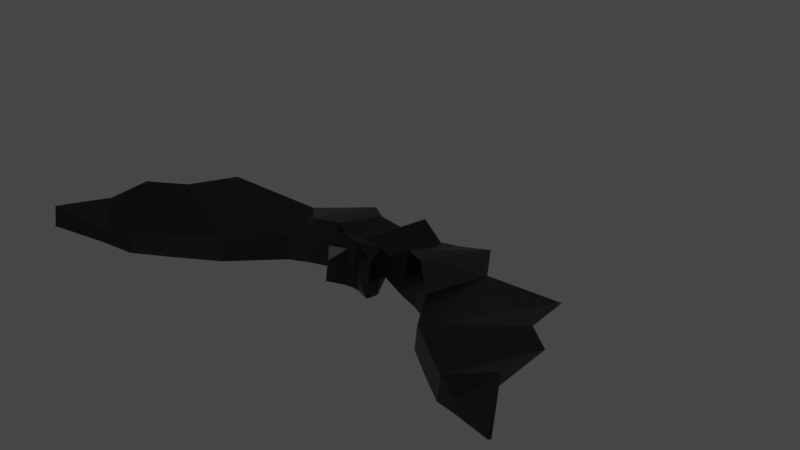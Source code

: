 # Source: bat.blend  (saved by Blender 3.2.14; exported with 4.5.12 LTS)
import bpy
from mathutils import Matrix  # noqa: F401  (used for matrix-valued properties, if any)

bpy.ops.wm.read_factory_settings(use_empty=True)
scene = bpy.context.scene
scene.name = 'Scene'

# ---- collections
col_collection = bpy.data.collections.new('Collection'); scene.collection.children.link(col_collection)

# ---- materials (node trees are filled in below, after node groups)
mat_bat = bpy.data.materials.new('Bat')
mat_bat.use_transparent_shadow = False

# ---- material node trees
mat_bat.use_nodes = True; mat_bat.node_tree.nodes.clear()
_N = mat_bat.node_tree.nodes; _L = mat_bat.node_tree.links
n0 = _N.new('ShaderNodeBsdfPrincipled'); n0.name = 'Principled BSDF'; n0.location = (10, 300)
n0.distribution = 'GGX'
n0.subsurface_method = 'RANDOM_WALK_SKIN'
n0.inputs[0].default_value = (0.0, 0.0, 0.0, 1.0)
n0.inputs[2].default_value = 0.3567
n0.inputs[3].default_value = 1.45
n0.inputs[27].default_value = (0.0, 0.0, 0.0, 1.0)
n0.inputs[28].default_value = 1.0
n1 = _N.new('ShaderNodeOutputMaterial'); n1.name = 'Material Output'; n1.location = (300, 300)
_L.new(n0.outputs[0], n1.inputs[0])
n1.is_active_output = True

# ---- world
world_world = bpy.data.worlds.new('World'); scene.world = world_world
world_world.use_nodes = True; world_world.node_tree.nodes.clear()
_N = world_world.node_tree.nodes; _L = world_world.node_tree.links
n0 = _N.new('ShaderNodeOutputWorld'); n0.name = 'World Output'; n0.location = (300, 300)
n1 = _N.new('ShaderNodeBackground'); n1.name = 'Background'; n1.location = (10, 300)
n1.inputs[0].default_value = (0.05088, 0.05088, 0.05088, 1.0)
_L.new(n1.outputs[0], n0.inputs[0])
n0.is_active_output = True
world_world.color = (0.05088, 0.05088, 0.05088)
world_world.use_sun_shadow = False
world_world.sun_shadow_jitter_overblur = 0.0

# ---- meshes
me_cube_001 = bpy.data.meshes.new('Cube.001')
me_cube_001.from_pydata([(-0.01328, 0.003539, -0.02312), (-0.01209, 0.0054, 0.01933), (-0.01328, -0.006829, -0.02312), (-0.01209, -0.005887, 0.01933), (0.0, -0.01268, 0.025), (0.0, -0.01268, -0.025), (0.0, 0.01219, 0.025), (0.0, 0.01219, -0.025), (-0.01391, 0.01219, 0.02655), (-0.01391, -0.01268, 0.02655), (0.0, -0.01268, 0.02966), (0.0, 0.01219, 0.02966), (-0.01029, 0.0005532, 0.0383), (-0.01029, -0.002366, 0.0383), (-0.009572, -0.002366, 0.03817), (-0.009572, 0.0005532, 0.03817), (-0.01367, 0.006776, 0.03466), (-0.004942, 0.006776, 0.0306), (-0.004942, -0.01268, 0.0306), (-0.01367, -0.01268, 0.03466), (-0.02707, 0.005814, -0.0226), (-0.02294, 0.01219, 0.01787), (-0.02707, -0.004554, -0.0226), (-0.02294, -0.01268, 0.01787), (-0.03907, 0.005814, -0.03154), (-0.03494, 0.01219, 0.02318), (-0.03907, -0.004554, -0.03154), (-0.03494, -0.01268, 0.02318), (-0.05827, 0.005814, -0.001284), (-0.04537, -0.0001468, 0.02966), (-0.04603, 0.0004416, 0.01671), (-0.04537, -0.01268, 0.02966), (-0.1069, 0.01219, 0.01042), (-0.06369, -0.0001468, 0.05934), (-0.09465, -0.0006949, 0.02841), (-0.06369, -0.01268, 0.05934), (-0.1118, 0.01219, 0.04215), (-0.08246, -0.0001467, 0.07537), (-0.09956, -0.0006949, 0.06014), (-0.08246, -0.01268, 0.07537), (-0.1278, 0.01219, 0.05738), (-0.09964, -0.0001467, 0.08925), (-0.1155, -0.0006949, 0.07538), (-0.09964, -0.01268, 0.08925), (-0.1382, 0.005065, 0.1069), (-0.1372, 0.005065, 0.108), (-0.1382, -0.005551, 0.1069), (-0.1372, -0.005551, 0.108), (-0.1154, -0.009521, 0.08872), (-0.1239, 0.009034, 0.0829), (-0.1124, -0.009521, 0.09599), (-0.1124, -0.003302, 0.09599), (-0.01274, -0.00977, -0.03091), (-0.01274, -0.005281, -0.03106), (-0.01163, -0.009787, -0.03144), (-0.01163, -0.005297, -0.03159), (0.01328, 0.003539, -0.02312), (0.01209, 0.0054, 0.01933), (0.01328, -0.006829, -0.02312), (0.01209, -0.005887, 0.01933), (0.01391, 0.01219, 0.02655), (0.01391, -0.01268, 0.02655), (0.01029, 0.0005532, 0.0383), (0.01029, -0.002366, 0.0383), (0.009572, -0.002366, 0.03817), (0.009572, 0.0005532, 0.03817), (0.01367, 0.006776, 0.03466), (0.004942, 0.006776, 0.0306), (0.004942, -0.01268, 0.0306), (0.01367, -0.01268, 0.03466), (0.02707, 0.005814, -0.0226), (0.02294, 0.01219, 0.01787), (0.02707, -0.004554, -0.0226), (0.02294, -0.01268, 0.01787), (0.03907, 0.005814, -0.03154), (0.03494, 0.01219, 0.02318), (0.03907, -0.004554, -0.03154), (0.03494, -0.01268, 0.02318), (0.05827, 0.005814, -0.001284), (0.04537, -0.0001468, 0.02966), (0.04603, 0.0004416, 0.01671), (0.04537, -0.01268, 0.02966), (0.1069, 0.01219, 0.01042), (0.06369, -0.0001468, 0.05934), (0.09465, -0.0006949, 0.02841), (0.06369, -0.01268, 0.05934), (0.1118, 0.01219, 0.04215), (0.08246, -0.0001467, 0.07537), (0.09956, -0.0006949, 0.06014), (0.08246, -0.01268, 0.07537), (0.1278, 0.01219, 0.05738), (0.09964, -0.0001467, 0.08925), (0.1155, -0.0006949, 0.07538), (0.09964, -0.01268, 0.08925), (0.1382, 0.005065, 0.1069), (0.1372, 0.005065, 0.108), (0.1382, -0.005551, 0.1069), (0.1372, -0.005551, 0.108), (0.1154, -0.009521, 0.08872), (0.1239, 0.009034, 0.0829), (0.1124, -0.009521, 0.09599), (0.1124, -0.003302, 0.09599), (0.01274, -0.00977, -0.03091), (0.01274, -0.005281, -0.03106), (0.01163, -0.009787, -0.03144), (0.01163, -0.005297, -0.03159)], [], [(2, 3, 23, 22), (7, 6, 4, 5), (3, 2, 5, 4), (2, 0, 53, 52), (0, 1, 6, 7), (3, 4, 10, 9), (17, 16, 12, 15), (4, 6, 11, 10), (1, 3, 9, 8), (6, 1, 8, 11), (12, 13, 14, 15), (18, 17, 15, 14), (19, 18, 14, 13), (16, 19, 13, 12), (8, 9, 19, 16), (9, 10, 18, 19), (10, 11, 17, 18), (11, 8, 16, 17), (23, 21, 25, 27), (1, 0, 20, 21), (3, 1, 21, 23), (0, 2, 22, 20), (26, 27, 31, 30), (20, 22, 26, 24), (22, 23, 27, 26), (21, 20, 24, 25), (31, 29, 33, 35), (25, 24, 28, 29), (27, 25, 29, 31), (24, 26, 30, 28), (34, 35, 39, 38), (28, 30, 34, 32), (30, 31, 35, 34), (29, 28, 32, 33), (39, 37, 41, 43), (33, 32, 36, 37), (35, 33, 37, 39), (32, 34, 38, 36), (49, 48, 46, 44), (36, 38, 42, 40), (38, 39, 43, 42), (37, 36, 40, 41), (44, 46, 47, 45), (48, 50, 47, 46), (51, 49, 44, 45), (50, 51, 45, 47), (43, 41, 51, 50), (41, 40, 49, 51), (42, 43, 50, 48), (40, 42, 48, 49), (52, 53, 55, 54), (0, 7, 55, 53), (5, 2, 52, 54), (7, 5, 54, 55), (58, 72, 73, 59), (59, 4, 5, 58), (58, 102, 103, 56), (56, 7, 6, 57), (59, 61, 10, 4), (67, 65, 62, 66), (57, 60, 61, 59), (6, 11, 60, 57), (62, 65, 64, 63), (68, 64, 65, 67), (69, 63, 64, 68), (66, 62, 63, 69), (60, 66, 69, 61), (61, 69, 68, 10), (10, 68, 67, 11), (11, 67, 66, 60), (73, 77, 75, 71), (57, 71, 70, 56), (59, 73, 71, 57), (56, 70, 72, 58), (76, 80, 81, 77), (70, 74, 76, 72), (72, 76, 77, 73), (71, 75, 74, 70), (81, 85, 83, 79), (75, 79, 78, 74), (77, 81, 79, 75), (74, 78, 80, 76), (84, 88, 89, 85), (78, 82, 84, 80), (80, 84, 85, 81), (79, 83, 82, 78), (89, 93, 91, 87), (83, 87, 86, 82), (85, 89, 87, 83), (82, 86, 88, 84), (99, 94, 96, 98), (86, 90, 92, 88), (88, 92, 93, 89), (87, 91, 90, 86), (94, 95, 97, 96), (98, 96, 97, 100), (101, 95, 94, 99), (100, 97, 95, 101), (93, 100, 101, 91), (91, 101, 99, 90), (92, 98, 100, 93), (90, 99, 98, 92), (102, 104, 105, 103), (56, 103, 105, 7), (5, 104, 102, 58), (7, 105, 104, 5)])
_uv = me_cube_001.uv_layers.new(name='UVMap')
_uv.uv.foreach_set('vector', [0.375, 0.25, 0.625, 0.25, 0.625, 0.25, 0.375, 0.25, 0.375, 0.0, 0.625, 0.0, 0.625, 0.25, 0.375, 0.25, 0.625, 0.25, 0.375, 0.25, 0.375, 0.25, 0.625, 0.25, 0.375, 0.25, 0.375, 0.0, 0.375, 0.0, 0.375, 0.25, 0.375, 0.0, 0.625, 0.0, 0.625, 0.0, 0.375, 0.0, 0.625, 0.25, 0.625, 0.25, 0.625, 0.25, 0.625, 0.25, 0.625, 0.0, 0.625, 0.0, 0.625, 0.0, 0.625, 0.0, 0.625, 0.25, 0.625, 0.0, 0.625, 0.0, 0.625, 0.25, 0.625, 0.0, 0.625, 0.25, 0.625, 0.25, 0.625, 0.0, 0.625, 0.0, 0.625, 0.0, 0.625, 0.0, 0.625, 0.0, 0.625, 0.0, 0.625, 0.25, 0.625, 0.25, 0.625, 0.0, 0.625, 0.25, 0.625, 0.0, 0.625, 0.0, 0.625, 0.25, 0.625, 0.25, 0.625, 0.25, 0.625, 0.25, 0.625, 0.25, 0.625, 0.0, 0.625, 0.25, 0.625, 0.25, 0.625, 0.0, 0.625, 0.0, 0.625, 0.25, 0.625, 0.25, 0.625, 0.0, 0.625, 0.25, 0.625, 0.25, 0.625, 0.25, 0.625, 0.25, 0.625, 0.25, 0.625, 0.0, 0.625, 0.0, 0.625, 0.25, 0.625, 0.0, 0.625, 0.0, 0.625, 0.0, 0.625, 0.0, 0.625, 0.25, 0.625, 0.0, 0.625, 0.0, 0.625, 0.25, 0.625, 0.0, 0.375, 0.0, 0.375, 0.0, 0.625, 0.0, 0.625, 0.25, 0.625, 0.0, 0.625, 0.0, 0.625, 0.25, 0.375, 0.0, 0.375, 0.25, 0.375, 0.25, 0.375, 0.0, 0.375, 0.25, 0.625, 0.25, 0.625, 0.25, 0.375, 0.25, 0.375, 0.0, 0.375, 0.25, 0.375, 0.25, 0.375, 0.0, 0.375, 0.25, 0.625, 0.25, 0.625, 0.25, 0.375, 0.25, 0.625, 0.0, 0.375, 0.0, 0.375, 0.0, 0.625, 0.0, 0.625, 0.25, 0.625, 0.0, 0.625, 0.0, 0.625, 0.25, 0.625, 0.0, 0.375, 0.0, 0.375, 0.0, 0.625, 0.0, 0.625, 0.25, 0.625, 0.0, 0.625, 0.0, 0.625, 0.25, 0.375, 0.0, 0.375, 0.25, 0.375, 0.25, 0.375, 0.0, 0.375, 0.25, 0.625, 0.25, 0.625, 0.25, 0.375, 0.25, 0.375, 0.0, 0.375, 0.25, 0.375, 0.25, 0.375, 0.0, 0.375, 0.25, 0.625, 0.25, 0.625, 0.25, 0.375, 0.25, 0.625, 0.0, 0.375, 0.0, 0.375, 0.0, 0.625, 0.0, 0.625, 0.25, 0.625, 0.0, 0.625, 0.0, 0.625, 0.25, 0.625, 0.0, 0.375, 0.0, 0.375, 0.0, 0.625, 0.0, 0.625, 0.25, 0.625, 0.0, 0.625, 0.0, 0.625, 0.25, 0.375, 0.0, 0.375, 0.25, 0.375, 0.25, 0.375, 0.0, 0.375, 0.0, 0.375, 0.25, 0.375, 0.25, 0.375, 0.0, 0.375, 0.0, 0.375, 0.25, 0.375, 0.25, 0.375, 0.0, 0.375, 0.25, 0.625, 0.25, 0.625, 0.25, 0.375, 0.25, 0.625, 0.0, 0.375, 0.0, 0.375, 0.0, 0.625, 0.0, 0.375, 0.0, 0.375, 0.25, 0.625, 0.25, 0.625, 0.0, 0.375, 0.25, 0.625, 0.25, 0.625, 0.25, 0.375, 0.25, 0.625, 0.0, 0.375, 0.0, 0.375, 0.0, 0.625, 0.0, 0.625, 0.25, 0.625, 0.0, 0.625, 0.0, 0.625, 0.25, 0.625, 0.25, 0.625, 0.0, 0.625, 0.0, 0.625, 0.25, 0.625, 0.0, 0.375, 0.0, 0.375, 0.0, 0.625, 0.0, 0.375, 0.25, 0.625, 0.25, 0.625, 0.25, 0.375, 0.25, 0.375, 0.0, 0.375, 0.25, 0.375, 0.25, 0.375, 0.0, 0.375, 0.25, 0.375, 0.0, 0.375, 0.0, 0.375, 0.25, 0.375, 0.0, 0.375, 0.0, 0.375, 0.0, 0.375, 0.0, 0.375, 0.25, 0.375, 0.25, 0.375, 0.25, 0.375, 0.25, 0.375, 0.0, 0.375, 0.25, 0.375, 0.25, 0.375, 0.0, 0.375, 0.25, 0.375, 0.25, 0.625, 0.25, 0.625, 0.25, 0.625, 0.25, 0.625, 0.25, 0.375, 0.25, 0.375, 0.25, 0.375, 0.25, 0.375, 0.25, 0.375, 0.0, 0.375, 0.0, 0.375, 0.0, 0.375, 0.0, 0.625, 0.0, 0.625, 0.0, 0.625, 0.25, 0.625, 0.25, 0.625, 0.25, 0.625, 0.25, 0.625, 0.0, 0.625, 0.0, 0.625, 0.0, 0.625, 0.0, 0.625, 0.0, 0.625, 0.0, 0.625, 0.25, 0.625, 0.25, 0.625, 0.0, 0.625, 0.0, 0.625, 0.0, 0.625, 0.0, 0.625, 0.0, 0.625, 0.0, 0.625, 0.25, 0.625, 0.25, 0.625, 0.25, 0.625, 0.25, 0.625, 0.0, 0.625, 0.0, 0.625, 0.25, 0.625, 0.25, 0.625, 0.25, 0.625, 0.25, 0.625, 0.0, 0.625, 0.0, 0.625, 0.25, 0.625, 0.25, 0.625, 0.0, 0.625, 0.0, 0.625, 0.25, 0.625, 0.25, 0.625, 0.25, 0.625, 0.25, 0.625, 0.25, 0.625, 0.25, 0.625, 0.25, 0.625, 0.25, 0.625, 0.0, 0.625, 0.0, 0.625, 0.0, 0.625, 0.0, 0.625, 0.0, 0.625, 0.0, 0.625, 0.25, 0.625, 0.25, 0.625, 0.0, 0.625, 0.0, 0.625, 0.0, 0.625, 0.0, 0.375, 0.0, 0.375, 0.0, 0.625, 0.25, 0.625, 0.25, 0.625, 0.0, 0.625, 0.0, 0.375, 0.0, 0.375, 0.0, 0.375, 0.25, 0.375, 0.25, 0.375, 0.25, 0.375, 0.25, 0.625, 0.25, 0.625, 0.25, 0.375, 0.0, 0.375, 0.0, 0.375, 0.25, 0.375, 0.25, 0.375, 0.25, 0.375, 0.25, 0.625, 0.25, 0.625, 0.25, 0.625, 0.0, 0.625, 0.0, 0.375, 0.0, 0.375, 0.0, 0.625, 0.25, 0.625, 0.25, 0.625, 0.0, 0.625, 0.0, 0.625, 0.0, 0.625, 0.0, 0.375, 0.0, 0.375, 0.0, 0.625, 0.25, 0.625, 0.25, 0.625, 0.0, 0.625, 0.0, 0.375, 0.0, 0.375, 0.0, 0.375, 0.25, 0.375, 0.25, 0.375, 0.25, 0.375, 0.25, 0.625, 0.25, 0.625, 0.25, 0.375, 0.0, 0.375, 0.0, 0.375, 0.25, 0.375, 0.25, 0.375, 0.25, 0.375, 0.25, 0.625, 0.25, 0.625, 0.25, 0.625, 0.0, 0.625, 0.0, 0.375, 0.0, 0.375, 0.0, 0.625, 0.25, 0.625, 0.25, 0.625, 0.0, 0.625, 0.0, 0.625, 0.0, 0.625, 0.0, 0.375, 0.0, 0.375, 0.0, 0.625, 0.25, 0.625, 0.25, 0.625, 0.0, 0.625, 0.0, 0.375, 0.0, 0.375, 0.0, 0.375, 0.25, 0.375, 0.25, 0.375, 0.0, 0.375, 0.0, 0.375, 0.25, 0.375, 0.25, 0.375, 0.0, 0.375, 0.0, 0.375, 0.25, 0.375, 0.25, 0.375, 0.25, 0.375, 0.25, 0.625, 0.25, 0.625, 0.25, 0.625, 0.0, 0.625, 0.0, 0.375, 0.0, 0.375, 0.0, 0.375, 0.0, 0.625, 0.0, 0.625, 0.25, 0.375, 0.25, 0.375, 0.25, 0.375, 0.25, 0.625, 0.25, 0.625, 0.25, 0.625, 0.0, 0.625, 0.0, 0.375, 0.0, 0.375, 0.0, 0.625, 0.25, 0.625, 0.25, 0.625, 0.0, 0.625, 0.0, 0.625, 0.25, 0.625, 0.25, 0.625, 0.0, 0.625, 0.0, 0.625, 0.0, 0.625, 0.0, 0.375, 0.0, 0.375, 0.0, 0.375, 0.25, 0.375, 0.25, 0.625, 0.25, 0.625, 0.25, 0.375, 0.0, 0.375, 0.0, 0.375, 0.25, 0.375, 0.25, 0.375, 0.25, 0.375, 0.25, 0.375, 0.0, 0.375, 0.0, 0.375, 0.0, 0.375, 0.0, 0.375, 0.0, 0.375, 0.0, 0.375, 0.25, 0.375, 0.25, 0.375, 0.25, 0.375, 0.25, 0.375, 0.0, 0.375, 0.0, 0.375, 0.25, 0.375, 0.25])
me_cube_001.materials.append(mat_bat)
me_cube_001.update()
arm_armature = bpy.data.armatures.new('Armature')  # bones are not reproduced

# ---- objects
ob_reference = bpy.data.objects.new('Reference', None)
ob_bat = bpy.data.objects.new('Bat', me_cube_001)
ob_armature = bpy.data.objects.new('Armature', arm_armature)

# ---- transforms, parenting, visibility, modifiers, constraints
ob_reference.location = (-0.00479, -1.42e-07, 0.05536)
ob_reference.rotation_euler = (1.571, -0.3024, 3.142)
ob_reference.scale = (0.06382, 0.06382, 0.06382)
ob_reference.empty_display_type = 'IMAGE'
ob_reference.empty_display_size = 5.0
ob_bat.parent = ob_armature
ob_bat.matrix_parent_inverse = Matrix(((1.0, -0.0, 0.0, -0.0), (-0.0, 1.0, -0.0, 0.0), (0.0, -0.0, 1.0, 0.01974), (-0.0, 0.0, -0.0, 1.0)))
ob_bat.location = (0.0, 0.0, 0.0)
ob_bat.rotation_euler = (0.7854, -0.0, 0.0)
_vg = ob_bat.vertex_groups.new(name='Root')
for _i, _w in zip([0, 1, 2, 3, 4, 5, 6, 7, 8, 9, 10, 11, 12, 13, 14, 15, 16, 17, 18, 19, 20, 21, 22, 23, 24, 25, 26, 27, 28, 29, 31, 32, 33, 34, 35, 36, 37, 38, 39, 40, 41, 42, 43, 44, 45, 46, 47, 48, 49, 50, 51, 52, 53, 54, 55, 56, 57, 58, 59, 60, 61, 62, 63, 64, 65, 66, 67, 68, 69, 70, 71, 72, 73, 74, 75, 76, 77, 78, 79, 81, 82, 83, 84, 85, 86, 87, 88, 89, 90, 91, 92, 93, 94, 95, 96, 97, 98, 99, 100, 101, 102, 103, 104, 105], [0.9963, 0.9934, 0.9888, 0.993, 0.9904, 0.993, 0.9635, 0.9869, 0.9967, 0.9395, 0.9953, 0.9944, 0.9938, 1.0, 0.9998, 0.9875, 0.9998, 0.9906, 0.9946, 0.9972, 0.537, 0.4787, 0.5001, 0.4999, 0.4739, 0.4347, 0.4737, 0.3753, 0.0001488, 0.0136, 0.0008079, 0.0002474, 1.585e-05, 0.0347, 0.00917, 0.0, 0.01009, 0.001163, 0.002563, 7.927e-06, 0.003596, 0.0002805, 0.002132, 0.003582, 0.002202, 0.00298, 0.0003803, 0.003924, 0.001326, 0.005956, 0.0003418, 0.9999, 0.9996, 0.9993, 0.9945, 0.9963, 0.9934, 0.9888, 0.993, 0.9967, 0.9395, 0.9938, 1.0, 0.9998, 0.9875, 0.9998, 0.9906, 0.9946, 0.9972, 0.537, 0.4787, 0.5001, 0.4999, 0.4739, 0.4347, 0.4737, 0.3753, 0.0001488, 0.0136, 0.0008079, 0.0002474, 1.585e-05, 0.0347, 0.00917, 0.0, 0.01009, 0.001163, 0.002563, 7.927e-06, 0.003596, 0.0002805, 0.002132, 0.003582, 0.002202, 0.00298, 0.0003803, 0.003924, 0.001326, 0.005956, 0.0003418, 0.9999, 0.9996, 0.9993, 0.9945]): _vg.add([_i], _w, 'REPLACE')
_vg = ob_bat.vertex_groups.new(name='Wing R')
for _i, _w in zip([0, 1, 2, 3, 4, 5, 6, 7, 8, 9, 10, 11, 12, 13, 14, 15, 16, 17, 18, 19, 20, 21, 22, 23, 24, 25, 26, 27, 28, 29, 30, 31, 32, 33, 34, 35, 36, 37, 38, 39, 40, 41, 42, 43, 44, 45, 46, 47, 48, 49, 50, 51, 52, 53, 54, 55, 56, 57, 58, 59, 60, 61, 62, 63, 64, 65, 66, 67, 68, 69, 71, 73, 102, 103, 104, 105], [0.0037, 0.005927, 0.01125, 0.006476, 0.004782, 0.003495, 0.01823, 0.006563, 0.002901, 0.05491, 0.002334, 0.002782, 0.005375, 3.688e-05, 0.0001852, 0.01082, 0.0002132, 0.007792, 0.00472, 0.002515, 0.4424, 0.4854, 0.4999, 0.4959, 0.5101, 0.5416, 0.5096, 0.6091, 0.9999, 0.9864, 1.0, 0.9992, 0.9998, 1.0, 0.9653, 0.9908, 1.0, 0.9899, 0.9988, 0.9974, 1.0, 0.9964, 0.9997, 0.9979, 0.9964, 0.9978, 0.997, 0.9996, 0.9961, 0.9987, 0.994, 0.9997, 7.383e-05, 0.0003806, 0.0006648, 0.00538, 1.155e-06, 0.0006938, 2.402e-06, 0.0005164, 0.0004125, 0.005599, 0.0008287, 5.494e-06, 2.786e-05, 0.001698, 3.233e-05, 0.001635, 0.0006714, 0.0003063, 0.02175, 0.004213, 1.088e-06, 6.085e-06, 1.099e-05, 9.882e-05]): _vg.add([_i], _w, 'REPLACE')
_vg = ob_bat.vertex_groups.new(name='Wing L')
for _i, _w in zip([0, 1, 2, 3, 4, 5, 6, 7, 8, 9, 10, 11, 12, 13, 14, 15, 16, 17, 18, 19, 21, 23, 52, 53, 54, 55, 56, 57, 58, 59, 60, 61, 62, 63, 64, 65, 66, 67, 68, 69, 70, 71, 72, 73, 74, 75, 76, 77, 78, 79, 80, 81, 82, 83, 84, 85, 86, 87, 88, 89, 90, 91, 92, 93, 94, 95, 96, 97, 98, 99, 100, 101, 102, 103, 104, 105], [1.155e-06, 0.0006938, 2.402e-06, 0.0005164, 0.004782, 0.003495, 0.01823, 0.006563, 0.0004125, 0.005599, 0.002334, 0.002782, 0.0008287, 5.494e-06, 2.786e-05, 0.001698, 3.233e-05, 0.001635, 0.0006714, 0.0003063, 0.02175, 0.004213, 1.088e-06, 6.085e-06, 1.099e-05, 9.882e-05, 0.0037, 0.005927, 0.01125, 0.006476, 0.002901, 0.05491, 0.005375, 3.688e-05, 0.0001852, 0.01082, 0.0002132, 0.007792, 0.00472, 0.002515, 0.4424, 0.4854, 0.4999, 0.4959, 0.5101, 0.5416, 0.5096, 0.6091, 0.9999, 0.9864, 1.0, 0.9992, 0.9998, 1.0, 0.9653, 0.9908, 1.0, 0.9899, 0.9988, 0.9974, 1.0, 0.9964, 0.9997, 0.9979, 0.9964, 0.9978, 0.997, 0.9996, 0.9961, 0.9987, 0.994, 0.9997, 7.383e-05, 0.0003806, 0.0006648, 0.00538]): _vg.add([_i], _w, 'REPLACE')
_m = ob_bat.modifiers.new('Armature', 'ARMATURE')
_m.object = ob_armature
ob_armature.location = (0.0, 0.01156, -0.016)
ob_armature.rotation_euler = (0.6255, -0.0, 0.0)
ob_armature.display_type = 'WIRE'
ob_armature.show_in_front = True

# ---- collection membership
col_collection.objects.link(ob_reference)
col_collection.objects.link(ob_bat)
col_collection.objects.link(ob_armature)

# ---- scene / render settings (as saved in the file)
scene.frame_start = 1; scene.frame_end = 10; scene.frame_set(7)
scene.render.engine = 'BLENDER_EEVEE_NEXT'
scene.cycles.sampling_pattern = 'TABULATED_SOBOL'
scene.cycles.use_light_tree = False
scene.view_settings.view_transform = 'Filmic'
bpy.context.view_layer.update()

# ---- added for rendering (the .blend has no active camera and no usable light): camera, sun
cam_auto = bpy.data.cameras.new('AutoCamera')
cam_auto.lens = 50.0
cam_auto.sensor_width = 36.0
cam_auto.clip_end = 1000.0
ob_auto_camera = bpy.data.objects.new('AutoCamera', cam_auto)
scene.collection.objects.link(ob_auto_camera)
ob_auto_camera.location = (0.326317, -0.385806, 0.273769)
ob_auto_camera.rotation_euler = (1.09748, -7.21219e-08, 0.694738)
scene.camera = ob_auto_camera
light_auto_sun = bpy.data.lights.new('AutoSun', 'SUN')
light_auto_sun.energy = 3.0
light_auto_sun.angle = 0.0523599
ob_auto_sun = bpy.data.objects.new('AutoSun', light_auto_sun)
scene.collection.objects.link(ob_auto_sun)
ob_auto_sun.rotation_euler = (0.872665, 0.174533, 0.523599)
bpy.context.view_layer.update()
